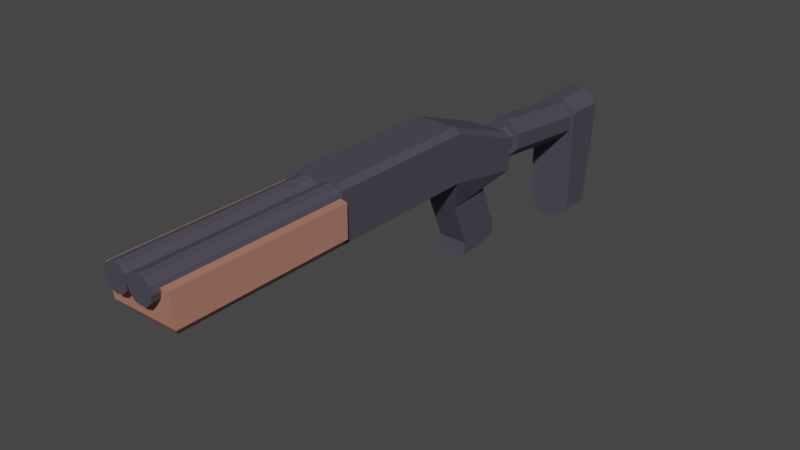 # Source: sawed-off-mesh.blend  (saved by Blender 3.6.13; exported with 4.5.12 LTS)
import bpy
from mathutils import Matrix  # noqa: F401  (used for matrix-valued properties, if any)

bpy.ops.wm.read_factory_settings(use_empty=True)
scene = bpy.context.scene
scene.name = 'Scene'

# ---- collections
col_collection = bpy.data.collections.new('Collection'); scene.collection.children.link(col_collection)

# ---- materials (node trees are filled in below, after node groups)
mat_wood = bpy.data.materials.new('wood')
mat_wood.use_backface_culling = True
mat_wood.use_transparent_shadow = False
mat_metal = bpy.data.materials.new('metal')
mat_metal.use_backface_culling = True
mat_metal.use_transparent_shadow = False

# ---- material node trees
mat_wood.use_nodes = True; mat_wood.node_tree.nodes.clear()
_N = mat_wood.node_tree.nodes; _L = mat_wood.node_tree.links
n0 = _N.new('ShaderNodeBsdfPrincipled'); n0.name = 'Principled BSDF'; n0.location = (10, 300)
n0.distribution = 'GGX'
n0.subsurface_method = 'RANDOM_WALK_SKIN'
n0.inputs[0].default_value = (0.448, 0.2, 0.1485, 1.0)
n0.inputs[3].default_value = 1.45
n0.inputs[27].default_value = (0.0, 0.0, 0.0, 1.0)
n0.inputs[28].default_value = 1.0
n1 = _N.new('ShaderNodeOutputMaterial'); n1.name = 'Material Output'; n1.location = (300, 300)
_L.new(n0.outputs[0], n1.inputs[0])
n1.is_active_output = True
mat_metal.use_nodes = True; mat_metal.node_tree.nodes.clear()
_N = mat_metal.node_tree.nodes; _L = mat_metal.node_tree.links
n0 = _N.new('ShaderNodeBsdfPrincipled'); n0.name = 'Principled BSDF'; n0.location = (10, 300)
n0.distribution = 'GGX'
n0.subsurface_method = 'RANDOM_WALK_SKIN'
n0.inputs[0].default_value = (0.07084, 0.06494, 0.09083, 1.0)
n0.inputs[3].default_value = 1.45
n0.inputs[27].default_value = (0.0, 0.0, 0.0, 1.0)
n0.inputs[28].default_value = 1.0
n1 = _N.new('ShaderNodeOutputMaterial'); n1.name = 'Material Output'; n1.location = (300, 300)
_L.new(n0.outputs[0], n1.inputs[0])
n1.is_active_output = True

# ---- world
world_world = bpy.data.worlds.new('World'); scene.world = world_world
world_world.use_nodes = True; world_world.node_tree.nodes.clear()
_N = world_world.node_tree.nodes; _L = world_world.node_tree.links
n0 = _N.new('ShaderNodeOutputWorld'); n0.name = 'World Output'; n0.location = (300, 300)
n1 = _N.new('ShaderNodeBackground'); n1.name = 'Background'; n1.location = (10, 300)
n1.inputs[0].default_value = (0.05088, 0.05088, 0.05088, 1.0)
_L.new(n1.outputs[0], n0.inputs[0])
n0.is_active_output = True
world_world.color = (0.05088, 0.05088, 0.05088)
world_world.use_sun_shadow = False
world_world.sun_shadow_jitter_overblur = 0.0

# ---- meshes
me_cube_001 = bpy.data.meshes.new('Cube.001')
me_cube_001.from_pydata([(-0.2069, -0.7525, 0.5), (-0.2069, 0.4419, 0.5), (0.2069, -0.7525, 0.5), (0.2069, 0.4419, 0.5), (-0.2069, 1.063, 0.3869), (0.2069, 1.063, 0.3869), (-0.09512, 1.257, 0.574), (-0.03577, 1.257, 0.6334), (-0.03577, 1.257, 0.437), (-0.09512, 1.257, 0.4963), (-0.09512, 1.063, 0.4963), (-0.03577, 1.063, 0.437), (-0.1493, 1.063, 0.4127), (-0.1493, 1.063, 0.6576), (-0.03577, 1.063, 0.6334), (-0.09512, 1.063, 0.574), (0.03577, 1.063, 0.437), (0.09512, 1.063, 0.4963), (0.1493, 1.063, 0.4127), (0.1493, 1.063, 0.6576), (0.09512, 1.063, 0.574), (0.03577, 1.063, 0.6334), (0.03577, 1.257, 0.437), (0.09512, 1.257, 0.4963), (0.09512, 1.257, 0.574), (0.03577, 1.257, 0.6334), (0.1479, 1.257, 0.5956), (0.1479, 1.257, 0.4747), (-0.05563, 1.257, 0.6879), (0.05563, 1.257, 0.6879), (-0.1479, 1.257, 0.5956), (-0.1479, 1.257, 0.4747), (0.05563, 1.257, 0.3825), (-0.05563, 1.257, 0.3825), (0.1479, 2.0, 0.5172), (0.1479, 2.0, 0.3963), (-0.05563, 2.0, 0.6094), (0.05563, 2.0, 0.6094), (-0.1479, 2.0, 0.5172), (-0.1479, 2.0, 0.3963), (0.05563, 2.0, 0.304), (-0.05563, 2.0, 0.304), (0.1479, 2.328, 0.5172), (0.1479, 2.328, 0.3963), (-0.05563, 2.328, 0.6094), (0.05563, 2.328, 0.6094), (-0.1479, 2.328, 0.5172), (-0.1479, 2.328, 0.3963), (0.05563, 2.328, 0.304), (-0.05563, 2.328, 0.304), (0.05563, 1.997, -0.3495), (0.1479, 1.997, -0.2572), (-0.1479, 1.997, -0.2572), (-0.05563, 1.997, -0.3495), (0.05563, 2.234, -0.3495), (0.1479, 2.234, -0.2572), (-0.1479, 2.234, -0.2572), (-0.05563, 2.234, -0.3495), (0.1797, 2.0, 0.5469), (0.1797, 2.0, 0.4153), (-0.06757, 2.0, 0.6474), (0.06757, 2.0, 0.6474), (-0.1797, 2.0, 0.5469), (-0.1797, 2.0, 0.4153), (0.1797, 2.328, 0.5469), (0.1797, 2.328, 0.4153), (-0.06757, 2.328, 0.6474), (0.06757, 2.328, 0.6474), (-0.1797, 2.328, 0.5469), (-0.1797, 2.328, 0.4153), (-0.1797, 1.997, -0.2964), (-0.1797, 2.234, -0.2964), (0.06757, 1.997, -0.3968), (0.1797, 1.997, -0.2964), (-0.06757, 1.997, -0.3968), (0.06757, 2.234, -0.3968), (0.1797, 2.234, -0.2964), (-0.06757, 2.234, -0.3968), (0.1139, 0.5298, 0.2481), (-0.1139, 0.5298, 0.2481), (0.1139, 0.8748, 0.2887), (-0.1139, 0.8748, 0.2887), (0.1139, 0.674, -0.09714), (-0.1139, 0.674, -0.09714), (0.1139, 1.019, -0.05652), (-0.1139, 1.019, -0.05652), (0.1139, 0.6629, -0.2015), (-0.1139, 0.6629, -0.2015), (0.1139, 1.008, -0.1609), (-0.1139, 1.008, -0.1609), (-0.2069, -0.7525, 0.8212), (-0.2069, 0.4419, 0.8212), (0.2069, 0.4419, 0.8212), (0.2069, -0.7525, 0.8212), (-0.2069, 1.063, 0.617), (0.2069, 1.063, 0.617), (0.2069, -2.157, 0.8212), (0.2069, -2.084, 0.5), (-0.2069, -2.084, 0.5), (-0.2069, -2.157, 0.8212), (0.2647, -2.157, 0.8212), (-0.2647, -2.157, 0.8212), (-0.2069, -0.7525, 0.5), (0.2069, -2.084, 0.5), (0.2647, -2.132, 0.5677), (-0.2647, -2.132, 0.5677), (-0.2069, -2.084, 0.5), (0.2647, -0.7661, 0.8212), (-0.2647, -0.7661, 0.8212), (0.2647, -0.7661, 0.57), (-0.2647, -0.7661, 0.57), (-0.1663, -0.7525, 0.9139), (-0.2069, -0.7525, 0.8721), (-0.1663, 0.4419, 0.9139), (-0.2069, 0.4419, 0.872), (0.2069, -0.7525, 0.8721), (0.1663, -0.7525, 0.9139), (0.2069, 0.4419, 0.872), (0.1663, 0.4419, 0.9139), (-0.2069, 1.063, 0.6415), (-0.1663, 1.063, 0.6834), (-0.1699, 1.063, 0.6668), (0.1663, 1.063, 0.6834), (0.2069, 1.063, 0.6415), (0.1699, 1.063, 0.6668), (0.2069, -2.132, 0.5677), (-0.2069, -2.132, 0.5677)], [], [(118, 113, 111, 116), (5, 3, 78, 80), (117, 92, 95, 123), (90, 112, 114, 91), (1, 3, 2, 0), (113, 118, 122, 120), (23, 22, 32, 27), (91, 114, 119, 94), (92, 117, 115, 93), (92, 3, 5, 95), (5, 4, 12, 11, 16, 18), (4, 94, 119, 121, 13, 15, 10, 12), (20, 17, 23, 24), (10, 11, 12), (13, 14, 15), (16, 17, 18), (19, 20, 21), (124, 123, 95, 5, 18, 17, 20, 19), (16, 11, 8, 22), (21, 20, 24, 25), (17, 16, 22, 23), (14, 21, 25, 7), (15, 14, 7, 6), (10, 15, 6, 9), (11, 10, 9, 8), (26, 27, 35, 34), (7, 25, 29, 28), (22, 8, 33, 32), (6, 7, 28, 30), (9, 6, 30, 31), (24, 23, 27, 26), (25, 24, 26, 29), (8, 9, 31, 33), (49, 48, 54, 57), (29, 26, 34, 37), (33, 31, 39, 41), (27, 32, 40, 35), (28, 29, 37, 36), (32, 33, 41, 40), (30, 28, 36, 38), (31, 30, 38, 39), (49, 47, 46, 44, 45, 42, 43, 48), (54, 55, 76, 75), (44, 46, 68, 66), (50, 53, 74, 72), (38, 36, 60, 62), (40, 41, 53, 50), (53, 52, 70, 74), (46, 47, 69, 68), (47, 56, 71, 69), (55, 43, 65, 76), (51, 50, 72, 73), (45, 44, 66, 67), (41, 39, 52, 53), (35, 40, 50, 51), (47, 49, 57, 56), (48, 43, 55, 54), (62, 60, 66, 68), (63, 62, 68, 69), (58, 59, 65, 64), (61, 58, 64, 67), (63, 69, 71, 70), (60, 61, 67, 66), (72, 74, 77, 75), (74, 70, 71, 77), (73, 72, 75, 76), (65, 59, 73, 76), (56, 57, 77, 71), (37, 34, 58, 61), (57, 54, 75, 77), (34, 35, 59, 58), (42, 45, 67, 64), (36, 37, 61, 60), (43, 42, 64, 65), (35, 51, 73, 59), (52, 39, 63, 70), (39, 38, 62, 63), (79, 81, 85, 83), (3, 1, 79, 78), (4, 5, 80, 81), (1, 4, 81, 79), (84, 82, 86, 88), (78, 79, 83, 82), (80, 78, 82, 84), (81, 80, 84, 85), (86, 87, 89, 88), (85, 84, 88, 89), (83, 85, 89, 87), (82, 83, 87, 86), (121, 120, 122, 124, 19, 21, 14, 13), (1, 91, 94, 4), (0, 2, 97, 98), (3, 92, 93, 2), (0, 90, 91, 1), (108, 110, 105, 101), (93, 90, 99, 96), (0, 98, 106, 102), (97, 2, 103), (2, 109, 104, 103), (93, 96, 100, 107), (90, 0, 102), (105, 110, 102, 106), (99, 90, 108, 101), (107, 109, 2, 93), (110, 108, 90, 102), (109, 107, 100, 104), (119, 120, 121), (122, 123, 124), (111, 113, 114, 112), (118, 116, 115, 117), (117, 123, 122, 118), (119, 114, 113, 120), (93, 115, 116, 111, 112, 90), (103, 104, 125), (105, 106, 126), (125, 126, 106, 103), (96, 125, 104, 100), (99, 126, 125, 96), (99, 101, 105, 126)])
me_cube_001.polygons.foreach_set('material_index', [1, 1, 1, 1, 1, 1, 1, 1, 1, 1, 1, 1, 1, 1, 1, 1, 1, 1, 1, 1, 1, 1, 1, 1, 1, 1, 1, 1, 1, 1, 1, 1, 1, 1, 1, 1, 1, 1, 1, 1, 1, 1, 1, 1, 1, 1, 1, 1, 1, 1, 1, 1, 1, 1, 1, 1, 1, 1, 1, 1, 1, 1, 1, 1, 1, 1, 1, 1, 1, 1, 1, 1, 1, 1, 1, 1, 1, 1, 1, 1, 1, 1, 1, 1, 1, 1, 1, 1, 1, 1, 1, 0, 1, 1, 0, 0, 0, 0, 0, 0, 0, 0, 0, 0, 0, 0, 1, 1, 1, 1, 1, 1, 1, 0, 0, 0, 0, 0, 0])
_uv = me_cube_001.uv_layers.new(name='UVMap')
_uv.uv.foreach_set('vector', [0.6495, 0.5, 0.8505, 0.5, 0.8505, 0.75, 0.6495, 0.75, 0.375, 0.5, 0.375, 0.5, 0.375, 0.5, 0.375, 0.5, 0.5997, 0.5, 0.569, 0.5, 0.569, 0.5, 0.5897, 0.5, 0.569, 0.0, 0.5998, 0.0, 0.5997, 0.25, 0.569, 0.25, 0.125, 0.5, 0.375, 0.5, 0.375, 0.75, 0.125, 0.75, 0.8505, 0.5, 0.6495, 0.5, 0.6495, 0.5, 0.8505, 0.5, 0.4505, 0.5, 0.297, 0.5, 0.297, 0.5, 0.4505, 0.5, 0.569, 0.25, 0.5997, 0.25, 0.5897, 0.25, 0.569, 0.25, 0.569, 0.5, 0.5997, 0.5, 0.5998, 0.75, 0.569, 0.75, 0.569, 0.5, 0.375, 0.5, 0.375, 0.5, 0.569, 0.5, 0.375, 0.5, 0.125, 0.5, 0.125, 0.5, 0.203, 0.5, 0.297, 0.5, 0.375, 0.5, 0.375, 0.25, 0.569, 0.25, 0.5897, 0.25, 0.625, 0.25, 0.625, 0.25, 0.5495, 0.25, 0.4505, 0.25, 0.375, 0.25, 0.5495, 0.5, 0.4505, 0.5, 0.4505, 0.5, 0.5495, 0.5, 0.4505, 0.25, 0.375, 0.328, 0.125, 0.5, 0.625, 0.25, 0.797, 0.5, 0.5495, 0.25, 0.297, 0.5, 0.4505, 0.5, 0.375, 0.5, 0.625, 0.5, 0.5495, 0.5, 0.625, 0.422, 0.625, 0.5, 0.5897, 0.5, 0.569, 0.5, 0.375, 0.5, 0.375, 0.5, 0.4505, 0.5, 0.5495, 0.5, 0.625, 0.5, 0.297, 0.5, 0.203, 0.5, 0.203, 0.5, 0.297, 0.5, 0.625, 0.422, 0.5495, 0.5, 0.5495, 0.5, 0.625, 0.422, 0.4505, 0.5, 0.297, 0.5, 0.297, 0.5, 0.4505, 0.5, 0.797, 0.5, 0.703, 0.5, 0.703, 0.5, 0.797, 0.5, 0.5495, 0.25, 0.797, 0.5, 0.797, 0.5, 0.5495, 0.25, 0.4505, 0.25, 0.5495, 0.25, 0.5495, 0.25, 0.4505, 0.25, 0.375, 0.328, 0.4505, 0.25, 0.4505, 0.25, 0.375, 0.328, 0.5495, 0.5, 0.4505, 0.5, 0.4505, 0.5, 0.5495, 0.5, 0.797, 0.5, 0.703, 0.5, 0.703, 0.5, 0.797, 0.5, 0.297, 0.5, 0.203, 0.5, 0.203, 0.5, 0.297, 0.5, 0.5495, 0.25, 0.797, 0.5, 0.797, 0.5, 0.5495, 0.25, 0.4505, 0.25, 0.5495, 0.25, 0.5495, 0.25, 0.4505, 0.25, 0.5495, 0.5, 0.4505, 0.5, 0.4505, 0.5, 0.5495, 0.5, 0.625, 0.422, 0.5495, 0.5, 0.5495, 0.5, 0.625, 0.422, 0.375, 0.328, 0.4505, 0.25, 0.4505, 0.25, 0.375, 0.328, 0.375, 0.328, 0.375, 0.422, 0.375, 0.422, 0.375, 0.328, 0.625, 0.422, 0.5495, 0.5, 0.5495, 0.5, 0.625, 0.422, 0.375, 0.328, 0.4505, 0.25, 0.4505, 0.25, 0.375, 0.328, 0.4505, 0.5, 0.297, 0.5, 0.297, 0.5, 0.4505, 0.5, 0.797, 0.5, 0.703, 0.5, 0.703, 0.5, 0.797, 0.5, 0.297, 0.5, 0.203, 0.5, 0.203, 0.5, 0.297, 0.5, 0.5495, 0.25, 0.797, 0.5, 0.797, 0.5, 0.5495, 0.25, 0.4505, 0.25, 0.5495, 0.25, 0.5495, 0.25, 0.4505, 0.25, 0.375, 0.328, 0.4505, 0.25, 0.5495, 0.25, 0.625, 0.328, 0.625, 0.422, 0.5495, 0.5, 0.4505, 0.5, 0.375, 0.422, 0.375, 0.422, 0.4505, 0.5, 0.4505, 0.5, 0.375, 0.422, 0.625, 0.328, 0.5495, 0.25, 0.5495, 0.25, 0.625, 0.328, 0.297, 0.5, 0.203, 0.5, 0.203, 0.5, 0.297, 0.5, 0.5495, 0.25, 0.797, 0.5, 0.797, 0.5, 0.5495, 0.25, 0.297, 0.5, 0.203, 0.5, 0.203, 0.5, 0.297, 0.5, 0.375, 0.328, 0.4505, 0.25, 0.4505, 0.25, 0.375, 0.328, 0.5495, 0.25, 0.4505, 0.25, 0.4505, 0.25, 0.5495, 0.25, 0.4505, 0.25, 0.4505, 0.25, 0.4505, 0.25, 0.4505, 0.25, 0.4505, 0.5, 0.4505, 0.5, 0.4505, 0.5, 0.4505, 0.5, 0.4505, 0.5, 0.297, 0.5, 0.297, 0.5, 0.4505, 0.5, 0.625, 0.422, 0.625, 0.328, 0.625, 0.328, 0.625, 0.422, 0.375, 0.328, 0.4505, 0.25, 0.4505, 0.25, 0.375, 0.328, 0.4505, 0.5, 0.297, 0.5, 0.297, 0.5, 0.4505, 0.5, 0.4505, 0.25, 0.375, 0.328, 0.375, 0.328, 0.4505, 0.25, 0.375, 0.422, 0.4505, 0.5, 0.4505, 0.5, 0.375, 0.422, 0.5495, 0.25, 0.797, 0.5, 0.797, 0.5, 0.5495, 0.25, 0.4505, 0.25, 0.5495, 0.25, 0.5495, 0.25, 0.4505, 0.25, 0.5495, 0.5, 0.4505, 0.5, 0.4505, 0.5, 0.5495, 0.5, 0.625, 0.422, 0.5495, 0.5, 0.5495, 0.5, 0.625, 0.422, 0.4505, 0.25, 0.4505, 0.25, 0.4505, 0.25, 0.4505, 0.25, 0.797, 0.5, 0.703, 0.5, 0.703, 0.5, 0.797, 0.5, 0.297, 0.5, 0.203, 0.5, 0.203, 0.5, 0.297, 0.5, 0.375, 0.328, 0.4505, 0.25, 0.4505, 0.25, 0.375, 0.328, 0.4505, 0.5, 0.297, 0.5, 0.297, 0.5, 0.4505, 0.5, 0.4505, 0.5, 0.4505, 0.5, 0.4505, 0.5, 0.4505, 0.5, 0.4505, 0.25, 0.375, 0.328, 0.375, 0.328, 0.4505, 0.25, 0.625, 0.422, 0.5495, 0.5, 0.5495, 0.5, 0.625, 0.422, 0.375, 0.328, 0.375, 0.422, 0.375, 0.422, 0.375, 0.328, 0.5495, 0.5, 0.4505, 0.5, 0.4505, 0.5, 0.5495, 0.5, 0.5495, 0.5, 0.625, 0.422, 0.625, 0.422, 0.5495, 0.5, 0.797, 0.5, 0.703, 0.5, 0.703, 0.5, 0.797, 0.5, 0.4505, 0.5, 0.5495, 0.5, 0.5495, 0.5, 0.4505, 0.5, 0.4505, 0.5, 0.4505, 0.5, 0.4505, 0.5, 0.4505, 0.5, 0.4505, 0.25, 0.4505, 0.25, 0.4505, 0.25, 0.4505, 0.25, 0.4505, 0.25, 0.5495, 0.25, 0.5495, 0.25, 0.4505, 0.25, 0.375, 0.25, 0.375, 0.25, 0.375, 0.25, 0.375, 0.25, 0.375, 0.5, 0.125, 0.5, 0.125, 0.5, 0.375, 0.5, 0.125, 0.5, 0.375, 0.5, 0.375, 0.5, 0.125, 0.5, 0.375, 0.25, 0.375, 0.25, 0.375, 0.25, 0.375, 0.25, 0.375, 0.5, 0.375, 0.5, 0.375, 0.5, 0.375, 0.5, 0.375, 0.5, 0.125, 0.5, 0.125, 0.5, 0.375, 0.5, 0.375, 0.5, 0.375, 0.5, 0.375, 0.5, 0.375, 0.5, 0.125, 0.5, 0.375, 0.5, 0.375, 0.5, 0.125, 0.5, 0.375, 0.5, 0.125, 0.5, 0.125, 0.5, 0.375, 0.5, 0.125, 0.5, 0.375, 0.5, 0.375, 0.5, 0.125, 0.5, 0.375, 0.25, 0.375, 0.25, 0.375, 0.25, 0.375, 0.25, 0.375, 0.5, 0.125, 0.5, 0.125, 0.5, 0.375, 0.5, 0.875, 0.5, 0.8505, 0.5, 0.6495, 0.5, 0.625, 0.5, 0.625, 0.5, 0.703, 0.5, 0.797, 0.5, 0.875, 0.5, 0.375, 0.25, 0.569, 0.25, 0.569, 0.25, 0.375, 0.25, 0.125, 0.75, 0.375, 0.75, 0.375, 0.75, 0.125, 0.75, 0.375, 0.5, 0.569, 0.5, 0.569, 0.75, 0.375, 0.75, 0.375, 0.0, 0.569, 0.0, 0.569, 0.25, 0.375, 0.25, 0.569, 0.0, 0.4173, 0.0, 0.4173, 0.0, 0.569, 0.0, 0.569, 0.75, 0.569, 1.0, 0.569, 1.0, 0.569, 0.75, 0.125, 0.75, 0.125, 0.75, 0.125, 0.75, 0.125, 0.75, 0.375, 0.75, 0.375, 0.75, 0.375, 0.75, 0.375, 0.75, 0.4173, 0.75, 0.4173, 0.75, 0.375, 0.75, 0.569, 0.75, 0.569, 0.75, 0.569, 0.75, 0.569, 0.75, 0.569, 0.0, 0.375, 0.0, 0.375, 0.0, 0.125, 0.75, 0.125, 0.75, 0.125, 0.75, 0.125, 0.75, 0.569, 1.0, 0.569, 1.0, 0.569, 1.0, 0.569, 1.0, 0.569, 0.75, 0.4173, 0.75, 0.375, 0.75, 0.569, 0.75, 0.4173, 0.0, 0.569, 0.0, 0.569, 0.0, 0.375, 0.0, 0.4173, 0.75, 0.569, 0.75, 0.569, 0.75, 0.4173, 0.75, 0.875, 0.5, 0.8505, 0.5, 0.875, 0.5, 0.6495, 0.5, 0.625, 0.5, 0.625, 0.5, 0.625, 0.0, 0.625, 0.25, 0.5997, 0.25, 0.5998, 0.0, 0.6495, 0.5, 0.6495, 0.75, 0.5998, 0.75, 0.5997, 0.5, 0.5997, 0.5, 0.5897, 0.5, 0.6495, 0.5, 0.6495, 0.5, 0.5897, 0.25, 0.5997, 0.25, 0.625, 0.25, 0.625, 0.25, 0.569, 0.75, 0.5998, 0.75, 0.625, 0.7745, 0.625, 0.9755, 0.5998, 1.0, 0.569, 1.0, 0.375, 0.75, 0.4173, 0.75, 0.0, 0.0, 0.125, 0.75, 0.125, 0.75, 0.0, 0.0, 0.0, 0.0, 0.0, 0.0, 0.125, 0.75, 0.375, 0.75, 0.569, 0.75, 0.0, 0.0, 0.4173, 0.75, 0.569, 0.75, 0.569, 1.0, 0.0, 0.0, 0.0, 0.0, 0.569, 0.75, 0.569, 1.0, 0.569, 0.0, 0.125, 0.75, 0.0, 0.0])
me_cube_001.materials.append(mat_wood)
me_cube_001.materials.append(mat_metal)
me_cube_001.update()
me_cylinder = bpy.data.meshes.new('Cylinder')
me_cylinder.from_pydata([(0.0, 1.0, -1.0), (0.0, 1.0, 1.0), (0.5, 0.866, -1.0), (0.5, 0.866, 1.0), (0.866, 0.5, -1.0), (0.866, 0.5, 1.0), (0.9988, -1.583e-07, -1.0), (0.9988, -1.583e-07, 1.0), (0.866, -0.5, -1.0), (0.866, -0.5, 1.0), (0.5, -0.866, -1.0), (0.5, -0.866, 1.0), (0.0, -1.0, -1.0), (0.0, -1.0, 1.0), (-0.5, -0.866, -1.0), (-0.5, -0.866, 1.0), (-0.866, -0.5, -1.0), (-0.866, -0.5, 1.0), (-1.0, 0.0, -1.0), (-1.0, 0.0, 1.0), (-0.866, 0.5, -1.0), (-0.866, 0.5, 1.0), (-0.5, 0.866, -1.0), (-0.5, 0.866, 1.0), (1.998, 1.0, -1.0), (1.998, 1.0, 1.0), (1.498, 0.866, -1.0), (1.498, 0.866, 1.0), (1.132, 0.5, -1.0), (1.132, 0.5, 1.0), (1.132, -0.5, -1.0), (1.132, -0.5, 1.0), (1.498, -0.866, -1.0), (1.498, -0.866, 1.0), (1.998, -1.0, -1.0), (1.998, -1.0, 1.0), (2.498, -0.866, -1.0), (2.498, -0.866, 1.0), (2.864, -0.5, -1.0), (2.864, -0.5, 1.0), (2.998, -3.167e-07, -1.0), (2.998, -3.167e-07, 1.0), (2.864, 0.5, -1.0), (2.864, 0.5, 1.0), (2.498, 0.866, -1.0), (2.498, 0.866, 1.0)], [], [(0, 1, 3, 2), (2, 3, 5, 4), (4, 5, 7, 6), (6, 7, 9, 8), (8, 9, 11, 10), (10, 11, 13, 12), (12, 13, 15, 14), (14, 15, 17, 16), (16, 17, 19, 18), (18, 19, 21, 20), (3, 1, 23, 21, 19, 17, 15, 13, 11, 9, 7, 5), (20, 21, 23, 22), (22, 23, 1, 0), (0, 2, 4, 6, 8, 10, 12, 14, 16, 18, 20, 22), (24, 26, 27, 25), (26, 28, 29, 27), (28, 6, 7, 29), (6, 30, 31, 7), (30, 32, 33, 31), (32, 34, 35, 33), (34, 36, 37, 35), (36, 38, 39, 37), (38, 40, 41, 39), (40, 42, 43, 41), (27, 29, 7, 31, 33, 35, 37, 39, 41, 43, 45, 25), (42, 44, 45, 43), (44, 24, 25, 45), (24, 44, 42, 40, 38, 36, 34, 32, 30, 6, 28, 26)])
_uv = me_cylinder.uv_layers.new(name='UVMap')
_uv.uv.foreach_set('vector', [1.0, 0.5, 1.0, 1.0, 0.9167, 1.0, 0.9167, 0.5, 0.9167, 0.5, 0.9167, 1.0, 0.8333, 1.0, 0.8333, 0.5, 0.8333, 0.5, 0.8333, 1.0, 0.75, 1.0, 0.75, 0.5, 0.75, 0.5, 0.75, 1.0, 0.6667, 1.0, 0.6667, 0.5, 0.6667, 0.5, 0.6667, 1.0, 0.5833, 1.0, 0.5833, 0.5, 0.5833, 0.5, 0.5833, 1.0, 0.5, 1.0, 0.5, 0.5, 0.5, 0.5, 0.5, 1.0, 0.4167, 1.0, 0.4167, 0.5, 0.4167, 0.5, 0.4167, 1.0, 0.3333, 1.0, 0.3333, 0.5, 0.3333, 0.5, 0.3333, 1.0, 0.25, 1.0, 0.25, 0.5, 0.25, 0.5, 0.25, 1.0, 0.1667, 1.0, 0.1667, 0.5, 0.37, 0.4578, 0.25, 0.49, 0.13, 0.4578, 0.04215, 0.37, 0.01, 0.25, 0.04215, 0.13, 0.13, 0.04215, 0.25, 0.01, 0.37, 0.04215, 0.4578, 0.13, 0.49, 0.25, 0.4578, 0.37, 0.1667, 0.5, 0.1667, 1.0, 0.08333, 1.0, 0.08333, 0.5, 0.08333, 0.5, 0.08333, 1.0, 7.451e-08, 1.0, 7.451e-08, 0.5, 0.75, 0.49, 0.87, 0.4578, 0.9578, 0.37, 0.99, 0.25, 0.9578, 0.13, 0.87, 0.04215, 0.75, 0.01, 0.63, 0.04215, 0.5422, 0.13, 0.51, 0.25, 0.5422, 0.37, 0.63, 0.4578, 1.0, 0.5, 0.9167, 0.5, 0.9167, 1.0, 1.0, 1.0, 0.9167, 0.5, 0.8333, 0.5, 0.8333, 1.0, 0.9167, 1.0, 0.8333, 0.5, 0.75, 0.5, 0.75, 1.0, 0.8333, 1.0, 0.75, 0.5, 0.6667, 0.5, 0.6667, 1.0, 0.75, 1.0, 0.6667, 0.5, 0.5833, 0.5, 0.5833, 1.0, 0.6667, 1.0, 0.5833, 0.5, 0.5, 0.5, 0.5, 1.0, 0.5833, 1.0, 0.5, 0.5, 0.4167, 0.5, 0.4167, 1.0, 0.5, 1.0, 0.4167, 0.5, 0.3333, 0.5, 0.3333, 1.0, 0.4167, 1.0, 0.3333, 0.5, 0.25, 0.5, 0.25, 1.0, 0.3333, 1.0, 0.25, 0.5, 0.1667, 0.5, 0.1667, 1.0, 0.25, 1.0, 0.37, 0.4578, 0.4578, 0.37, 0.49, 0.25, 0.4578, 0.13, 0.37, 0.04215, 0.25, 0.01, 0.13, 0.04215, 0.04215, 0.13, 0.01, 0.25, 0.04215, 0.37, 0.13, 0.4578, 0.25, 0.49, 0.1667, 0.5, 0.08333, 0.5, 0.08333, 1.0, 0.1667, 1.0, 0.08333, 0.5, 7.451e-08, 0.5, 7.451e-08, 1.0, 0.08333, 1.0, 0.75, 0.49, 0.63, 0.4578, 0.5422, 0.37, 0.51, 0.25, 0.5422, 0.13, 0.63, 0.04215, 0.75, 0.01, 0.87, 0.04215, 0.9578, 0.13, 0.99, 0.25, 0.9578, 0.37, 0.87, 0.4578])
me_cylinder.materials.append(mat_metal)
me_cylinder.update()

# ---- objects
ob_body = bpy.data.objects.new('body', me_cube_001)
ob_barrels = bpy.data.objects.new('barrels', me_cylinder)

# ---- transforms, parenting, visibility, modifiers, constraints
ob_body.location = (0.0, 0.0, 0.0)
ob_barrels.location = (-0.1011, -1.475, 0.8016)
ob_barrels.rotation_euler = (1.571, -0.0, 0.0)
ob_barrels.scale = (0.1012, 0.1012, 0.7444)

# ---- collection membership
col_collection.objects.link(ob_body)
col_collection.objects.link(ob_barrels)

# ---- scene / render settings (as saved in the file)
scene.frame_start = 1; scene.frame_end = 250; scene.frame_set(1)
scene.render.engine = 'BLENDER_EEVEE_NEXT'
scene.cycles.sampling_pattern = 'TABULATED_SOBOL'
scene.view_settings.view_transform = 'Filmic'
bpy.context.view_layer.update()

# ---- added for rendering (the .blend has no active camera and no usable light): camera, sun
cam_auto = bpy.data.cameras.new('AutoCamera')
cam_auto.lens = 50.0
cam_auto.sensor_width = 36.0
cam_auto.clip_end = 1000.0
ob_auto_camera = bpy.data.objects.new('AutoCamera', cam_auto)
scene.collection.objects.link(ob_auto_camera)
ob_auto_camera.location = (4.40624, -5.23308, 3.7835)
ob_auto_camera.rotation_euler = (1.09748, -7.21219e-08, 0.694738)
scene.camera = ob_auto_camera
light_auto_sun = bpy.data.lights.new('AutoSun', 'SUN')
light_auto_sun.energy = 3.0
light_auto_sun.angle = 0.0523599
ob_auto_sun = bpy.data.objects.new('AutoSun', light_auto_sun)
scene.collection.objects.link(ob_auto_sun)
ob_auto_sun.rotation_euler = (0.872665, 0.174533, 0.523599)
bpy.context.view_layer.update()
